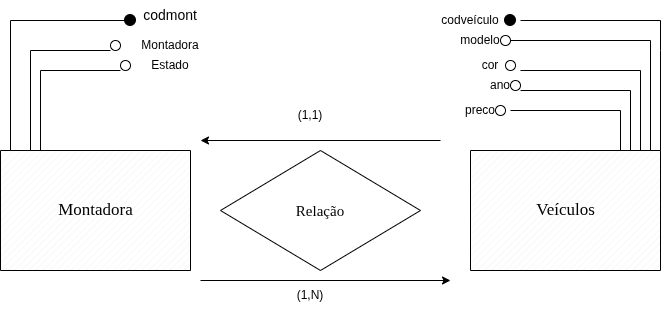

The diagram above was exported from draw.io. Its source (the exported page's mxGraphModel, read from the mxfile embedded in the PNG):
<mxGraphModel dx="934" dy="571" grid="1" gridSize="10" guides="1" tooltips="1" connect="0" arrows="1" fold="1" page="1" pageScale="1" pageWidth="827" pageHeight="1169" math="0" shadow="0">
  <root>
    <object label="" id="0">
      <mxCell />
    </object>
    <mxCell id="1" parent="0" />
    <object label="&lt;font style=&quot;font-size: 15px;&quot;&gt;Relação&lt;/font&gt;" id="eZTtw7nlHESKSCDqM3gv-5">
      <mxCell parent="1" style="rhombus;whiteSpace=wrap;html=1;fontFamily=Tahoma;labelBorderColor=none;" vertex="1">
        <mxGeometry height="120" width="200" x="280" y="160" as="geometry" />
      </mxCell>
    </object>
    <mxCell id="eZTtw7nlHESKSCDqM3gv-7" parent="1" style="verticalLabelPosition=middle;verticalAlign=middle;html=1;shape=mxgraph.basic.patternFillRect;fillStyle=diag;step=5;fillStrokeWidth=0.2;fillStrokeColor=#dddddd;labelPosition=center;align=center;" value="&lt;span style=&quot;color: rgb(0, 0, 0); font-family: Tahoma; font-size: 17px; font-style: normal; font-variant-ligatures: normal; font-variant-caps: normal; font-weight: 400; letter-spacing: normal; orphans: 2; text-align: center; text-indent: 0px; text-transform: none; widows: 2; word-spacing: 0px; -webkit-text-stroke-width: 0px; white-space: nowrap; text-decoration-thickness: initial; text-decoration-style: initial; text-decoration-color: initial; float: none; display: inline !important;&quot;&gt;Veículos&lt;/span&gt;" vertex="1">
      <mxGeometry height="120" width="190" x="530" y="160" as="geometry" />
    </mxCell>
    <object label="&lt;font style=&quot;font-size: 17px;&quot;&gt;Montadora&lt;/font&gt;" id="eZTtw7nlHESKSCDqM3gv-6">
      <mxCell parent="1" style="verticalLabelPosition=middle;verticalAlign=middle;shape=mxgraph.basic.patternFillRect;fillStyle=diag;step=5;fillStrokeWidth=0.2;fillStrokeColor=#dddddd;fontColor=light-dark(#000000,#000000);html=1;fontFamily=Tahoma;labelPosition=center;align=center;" vertex="1">
        <mxGeometry height="120" width="190" x="60" y="160" as="geometry" />
      </mxCell>
    </object>
    <mxCell id="suaIe-2RoB6xi_2veSSP-4" parent="1" style="text;html=1;whiteSpace=wrap;strokeColor=none;fillColor=none;align=center;verticalAlign=middle;rounded=0;" value="(1,N)" vertex="1">
      <mxGeometry height="30" width="60" x="340" y="290" as="geometry" />
    </mxCell>
    <mxCell id="suaIe-2RoB6xi_2veSSP-6" edge="1" parent="1" style="endArrow=classic;html=1;rounded=0;" value="">
      <mxGeometry height="50" relative="1" width="50" as="geometry">
        <mxPoint x="500" y="150" as="sourcePoint" />
        <mxPoint x="260" y="150" as="targetPoint" />
      </mxGeometry>
    </mxCell>
    <mxCell id="suaIe-2RoB6xi_2veSSP-7" parent="1" style="text;html=1;whiteSpace=wrap;strokeColor=none;fillColor=none;align=center;verticalAlign=middle;rounded=0;" value="(1,1)" vertex="1">
      <mxGeometry height="30" width="60" x="340" y="110" as="geometry" />
    </mxCell>
    <mxCell id="suaIe-2RoB6xi_2veSSP-10" edge="1" parent="1" style="endArrow=classic;html=1;rounded=0;" value="">
      <mxGeometry height="50" relative="1" width="50" as="geometry">
        <mxPoint x="260" y="290" as="sourcePoint" />
        <mxPoint x="510" y="290" as="targetPoint" />
      </mxGeometry>
    </mxCell>
    <mxCell id="suaIe-2RoB6xi_2veSSP-19" parent="1" style="shape=partialRectangle;whiteSpace=wrap;html=1;bottom=0;right=0;fillColor=none;" value="" vertex="1">
      <mxGeometry height="130" width="120" x="70" y="30" as="geometry" />
    </mxCell>
    <mxCell id="suaIe-2RoB6xi_2veSSP-22" parent="1" style="shape=waypoint;sketch=0;fillStyle=solid;size=6;pointerEvents=1;points=[];fillColor=none;resizable=0;rotatable=0;perimeter=centerPerimeter;snapToPoint=1;fontSize=16;strokeWidth=4;" value="" vertex="1">
      <mxGeometry height="20" width="20" x="180" y="20" as="geometry" />
    </mxCell>
    <mxCell id="suaIe-2RoB6xi_2veSSP-23" parent="1" style="text;html=1;whiteSpace=wrap;strokeColor=none;fillColor=none;align=center;verticalAlign=middle;rounded=0;" value="&lt;font style=&quot;font-size: 14px;&quot;&gt;codmont&lt;/font&gt;" vertex="1">
      <mxGeometry height="30" width="60" x="200" y="10" as="geometry" />
    </mxCell>
    <mxCell id="suaIe-2RoB6xi_2veSSP-25" parent="1" style="shape=partialRectangle;whiteSpace=wrap;html=1;bottom=0;right=0;fillColor=none;" value="" vertex="1">
      <mxGeometry height="100" width="80" x="90" y="60" as="geometry" />
    </mxCell>
    <mxCell id="suaIe-2RoB6xi_2veSSP-28" parent="1" style="ellipse;whiteSpace=wrap;html=1;aspect=fixed;fillStyle=hatch;" value="" vertex="1">
      <mxGeometry height="10" width="10" x="170" y="50" as="geometry" />
    </mxCell>
    <mxCell id="suaIe-2RoB6xi_2veSSP-29" parent="1" style="text;html=1;whiteSpace=wrap;strokeColor=none;fillColor=none;align=center;verticalAlign=middle;rounded=0;" value="Montadora" vertex="1">
      <mxGeometry height="30" width="60" x="200" y="40" as="geometry" />
    </mxCell>
    <mxCell id="suaIe-2RoB6xi_2veSSP-30" parent="1" style="shape=partialRectangle;whiteSpace=wrap;html=1;bottom=0;right=0;fillColor=none;" value="" vertex="1">
      <mxGeometry height="80" width="80" x="100" y="80" as="geometry" />
    </mxCell>
    <mxCell id="suaIe-2RoB6xi_2veSSP-33" parent="1" style="ellipse;whiteSpace=wrap;html=1;aspect=fixed;fillStyle=hatch;" value="" vertex="1">
      <mxGeometry height="10" width="10" x="180" y="70" as="geometry" />
    </mxCell>
    <mxCell id="suaIe-2RoB6xi_2veSSP-34" parent="1" style="text;html=1;whiteSpace=wrap;strokeColor=none;fillColor=none;align=center;verticalAlign=middle;rounded=0;" value="Estado" vertex="1">
      <mxGeometry height="30" width="60" x="200" y="60" as="geometry" />
    </mxCell>
    <mxCell id="suaIe-2RoB6xi_2veSSP-36" edge="1" parent="1" style="endArrow=none;html=1;rounded=0;edgeStyle=orthogonalEdgeStyle;curved=0;" value="">
      <mxGeometry height="50" relative="1" width="50" as="geometry">
        <Array as="points">
          <mxPoint x="720" y="60" />
          <mxPoint x="720" y="60" />
        </Array>
        <mxPoint x="720" y="160" as="sourcePoint" />
        <mxPoint x="580" y="30" as="targetPoint" />
      </mxGeometry>
    </mxCell>
    <mxCell id="suaIe-2RoB6xi_2veSSP-38" parent="1" style="shape=waypoint;sketch=0;fillStyle=solid;size=6;pointerEvents=1;points=[];fillColor=none;resizable=0;rotatable=0;perimeter=centerPerimeter;snapToPoint=1;fontSize=16;strokeWidth=4;" value="" vertex="1">
      <mxGeometry height="20" width="20" x="560" y="20" as="geometry" />
    </mxCell>
    <mxCell id="suaIe-2RoB6xi_2veSSP-39" parent="1" style="text;html=1;whiteSpace=wrap;strokeColor=none;fillColor=none;align=center;verticalAlign=middle;rounded=0;" value="codveículo" vertex="1">
      <mxGeometry height="30" width="60" x="500" y="15" as="geometry" />
    </mxCell>
    <mxCell id="suaIe-2RoB6xi_2veSSP-41" edge="1" parent="1" style="endArrow=none;html=1;rounded=0;edgeStyle=orthogonalEdgeStyle;curved=0;" value="">
      <mxGeometry height="50" relative="1" width="50" as="geometry">
        <Array as="points">
          <mxPoint x="710" y="50" />
          <mxPoint x="570" y="50" />
        </Array>
        <mxPoint x="710" y="160" as="sourcePoint" />
        <mxPoint x="570" y="50" as="targetPoint" />
      </mxGeometry>
    </mxCell>
    <mxCell id="suaIe-2RoB6xi_2veSSP-42" edge="1" parent="1" style="endArrow=none;html=1;rounded=0;edgeStyle=orthogonalEdgeStyle;curved=0;" value="">
      <mxGeometry height="50" relative="1" width="50" as="geometry">
        <Array as="points">
          <mxPoint x="700" y="80" />
        </Array>
        <mxPoint x="700" y="160" as="sourcePoint" />
        <mxPoint x="580" y="80" as="targetPoint" />
      </mxGeometry>
    </mxCell>
    <mxCell id="suaIe-2RoB6xi_2veSSP-43" edge="1" parent="1" style="endArrow=none;html=1;rounded=0;edgeStyle=orthogonalEdgeStyle;curved=0;" value="">
      <mxGeometry height="50" relative="1" width="50" as="geometry">
        <Array as="points">
          <mxPoint x="690" y="100" />
        </Array>
        <mxPoint x="690" y="160" as="sourcePoint" />
        <mxPoint x="580" y="100" as="targetPoint" />
      </mxGeometry>
    </mxCell>
    <mxCell id="suaIe-2RoB6xi_2veSSP-44" parent="1" style="ellipse;whiteSpace=wrap;html=1;aspect=fixed;fillStyle=hatch;" value="" vertex="1">
      <mxGeometry height="10" width="10" x="560" y="45" as="geometry" />
    </mxCell>
    <mxCell id="suaIe-2RoB6xi_2veSSP-45" parent="1" style="ellipse;whiteSpace=wrap;html=1;aspect=fixed;fillStyle=hatch;" value="" vertex="1">
      <mxGeometry height="10" width="10" x="565" y="70" as="geometry" />
    </mxCell>
    <mxCell id="suaIe-2RoB6xi_2veSSP-47" parent="1" style="ellipse;whiteSpace=wrap;html=1;aspect=fixed;fillStyle=hatch;" value="" vertex="1">
      <mxGeometry height="10" width="10" x="570" y="90" as="geometry" />
    </mxCell>
    <mxCell id="suaIe-2RoB6xi_2veSSP-49" parent="1" style="text;html=1;whiteSpace=wrap;strokeColor=none;fillColor=none;align=center;verticalAlign=middle;rounded=0;" value="modelo" vertex="1">
      <mxGeometry height="30" width="60" x="510" y="35" as="geometry" />
    </mxCell>
    <mxCell id="suaIe-2RoB6xi_2veSSP-50" parent="1" style="text;html=1;whiteSpace=wrap;strokeColor=none;fillColor=none;align=center;verticalAlign=middle;rounded=0;" value="cor" vertex="1">
      <mxGeometry height="30" width="60" x="520" y="60" as="geometry" />
    </mxCell>
    <mxCell id="suaIe-2RoB6xi_2veSSP-51" parent="1" style="text;html=1;whiteSpace=wrap;strokeColor=none;fillColor=none;align=center;verticalAlign=middle;rounded=0;" value="ano" vertex="1">
      <mxGeometry height="30" width="60" x="530" y="80" as="geometry" />
    </mxCell>
    <mxCell id="rXxaGDQnjTA_i8SVeOwE-1" edge="1" parent="1" style="endArrow=none;html=1;rounded=0;edgeStyle=orthogonalEdgeStyle;curved=0;" value="">
      <mxGeometry height="50" relative="1" width="50" as="geometry">
        <Array as="points">
          <mxPoint x="680" y="120" />
        </Array>
        <mxPoint x="680" y="160" as="sourcePoint" />
        <mxPoint x="570" y="120" as="targetPoint" />
      </mxGeometry>
    </mxCell>
    <mxCell id="rXxaGDQnjTA_i8SVeOwE-5" parent="1" style="text;html=1;whiteSpace=wrap;strokeColor=none;fillColor=none;align=center;verticalAlign=middle;rounded=0;" value="preco" vertex="1">
      <mxGeometry height="30" width="60" x="510" y="105" as="geometry" />
    </mxCell>
    <mxCell id="rXxaGDQnjTA_i8SVeOwE-7" parent="1" style="ellipse;whiteSpace=wrap;html=1;aspect=fixed;fillStyle=hatch;" value="" vertex="1">
      <mxGeometry height="10" width="10" x="555" y="115" as="geometry" />
    </mxCell>
  </root>
</mxGraphModel>